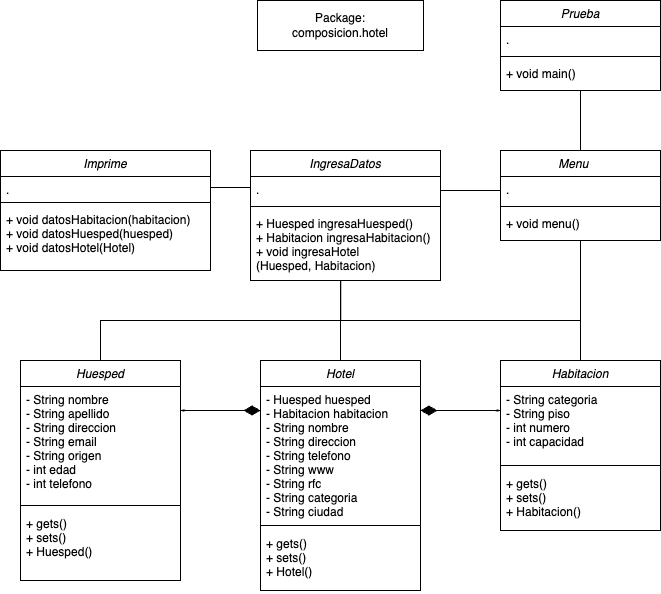

The diagram above was exported from draw.io. Its source (the exported page's mxGraphModel, read from the mxfile embedded in the PNG):
<mxGraphModel dx="1036" dy="1862" grid="1" gridSize="10" guides="1" tooltips="1" connect="1" arrows="1" fold="1" page="1" pageScale="1" pageWidth="827" pageHeight="1169" math="0" shadow="0">
  <root>
    <mxCell id="WIyWlLk6GJQsqaUBKTNV-0" />
    <mxCell id="WIyWlLk6GJQsqaUBKTNV-1" parent="WIyWlLk6GJQsqaUBKTNV-0" />
    <mxCell id="zkfFHV4jXpPFQw0GAbJ--0" value="Prueba" style="swimlane;fontStyle=2;align=center;verticalAlign=top;childLayout=stackLayout;horizontal=1;startSize=26;horizontalStack=0;resizeParent=1;resizeLast=0;collapsible=1;marginBottom=0;rounded=0;shadow=0;strokeWidth=1;" parent="WIyWlLk6GJQsqaUBKTNV-1" vertex="1">
      <mxGeometry x="640" y="-240" width="160" height="90" as="geometry">
        <mxRectangle x="230" y="140" width="160" height="26" as="alternateBounds" />
      </mxGeometry>
    </mxCell>
    <mxCell id="zkfFHV4jXpPFQw0GAbJ--3" value="." style="text;align=left;verticalAlign=top;spacingLeft=4;spacingRight=4;overflow=hidden;rotatable=0;points=[[0,0.5],[1,0.5]];portConstraint=eastwest;rounded=0;shadow=0;html=0;" parent="zkfFHV4jXpPFQw0GAbJ--0" vertex="1">
      <mxGeometry y="26" width="160" height="26" as="geometry" />
    </mxCell>
    <mxCell id="zkfFHV4jXpPFQw0GAbJ--4" value="" style="line;html=1;strokeWidth=1;align=left;verticalAlign=middle;spacingTop=-1;spacingLeft=3;spacingRight=3;rotatable=0;labelPosition=right;points=[];portConstraint=eastwest;" parent="zkfFHV4jXpPFQw0GAbJ--0" vertex="1">
      <mxGeometry y="52" width="160" height="8" as="geometry" />
    </mxCell>
    <mxCell id="zkfFHV4jXpPFQw0GAbJ--5" value="+ void main()" style="text;align=left;verticalAlign=top;spacingLeft=4;spacingRight=4;overflow=hidden;rotatable=0;points=[[0,0.5],[1,0.5]];portConstraint=eastwest;" parent="zkfFHV4jXpPFQw0GAbJ--0" vertex="1">
      <mxGeometry y="60" width="160" height="26" as="geometry" />
    </mxCell>
    <mxCell id="88tuaGm8ZPLq8Zo6ch5z-22" value="Hotel" style="swimlane;fontStyle=2;align=center;verticalAlign=top;childLayout=stackLayout;horizontal=1;startSize=26;horizontalStack=0;resizeParent=1;resizeLast=0;collapsible=1;marginBottom=0;rounded=0;shadow=0;strokeWidth=1;" parent="WIyWlLk6GJQsqaUBKTNV-1" vertex="1">
      <mxGeometry x="400" y="120" width="160" height="230" as="geometry">
        <mxRectangle x="230" y="140" width="160" height="26" as="alternateBounds" />
      </mxGeometry>
    </mxCell>
    <mxCell id="88tuaGm8ZPLq8Zo6ch5z-23" value="- Huesped huesped&#10;- Habitacion habitacion&#10;- String nombre&#10;- String direccion&#10;- String telefono&#10;- String www&#10;- String rfc&#10;- String categoria&#10;- String ciudad" style="text;align=left;verticalAlign=top;spacingLeft=4;spacingRight=4;overflow=hidden;rotatable=0;points=[[0,0.5],[1,0.5]];portConstraint=eastwest;rounded=0;shadow=0;html=0;" parent="88tuaGm8ZPLq8Zo6ch5z-22" vertex="1">
      <mxGeometry y="26" width="160" height="134" as="geometry" />
    </mxCell>
    <mxCell id="88tuaGm8ZPLq8Zo6ch5z-24" value="" style="line;html=1;strokeWidth=1;align=left;verticalAlign=middle;spacingTop=-1;spacingLeft=3;spacingRight=3;rotatable=0;labelPosition=right;points=[];portConstraint=eastwest;" parent="88tuaGm8ZPLq8Zo6ch5z-22" vertex="1">
      <mxGeometry y="160" width="160" height="10" as="geometry" />
    </mxCell>
    <mxCell id="88tuaGm8ZPLq8Zo6ch5z-25" value="+ gets()&#10;+ sets()&#10;+ Hotel()" style="text;align=left;verticalAlign=top;spacingLeft=4;spacingRight=4;overflow=hidden;rotatable=0;points=[[0,0.5],[1,0.5]];portConstraint=eastwest;" parent="88tuaGm8ZPLq8Zo6ch5z-22" vertex="1">
      <mxGeometry y="170" width="160" height="60" as="geometry" />
    </mxCell>
    <mxCell id="88tuaGm8ZPLq8Zo6ch5z-26" value="Package:&lt;div&gt;composicion.hotel&lt;/div&gt;" style="html=1;whiteSpace=wrap;" parent="WIyWlLk6GJQsqaUBKTNV-1" vertex="1">
      <mxGeometry x="397" y="-240" width="166" height="50" as="geometry" />
    </mxCell>
    <mxCell id="62XWFQDao-uCVrNwWgj0-0" value="Habitacion" style="swimlane;fontStyle=2;align=center;verticalAlign=top;childLayout=stackLayout;horizontal=1;startSize=26;horizontalStack=0;resizeParent=1;resizeLast=0;collapsible=1;marginBottom=0;rounded=0;shadow=0;strokeWidth=1;strokeColor=default;fontFamily=Helvetica;fontSize=12;fontColor=default;fillColor=default;" parent="WIyWlLk6GJQsqaUBKTNV-1" vertex="1">
      <mxGeometry x="640" y="120" width="160" height="170" as="geometry">
        <mxRectangle x="230" y="140" width="160" height="26" as="alternateBounds" />
      </mxGeometry>
    </mxCell>
    <mxCell id="62XWFQDao-uCVrNwWgj0-1" value="- String categoria&#10;- String piso&#10;- int numero&#10;- int capacidad" style="text;align=left;verticalAlign=top;spacingLeft=4;spacingRight=4;overflow=hidden;rotatable=0;points=[[0,0.5],[1,0.5]];portConstraint=eastwest;rounded=0;shadow=0;html=0;fontFamily=Helvetica;fontSize=12;fontColor=default;fontStyle=0;" parent="62XWFQDao-uCVrNwWgj0-0" vertex="1">
      <mxGeometry y="26" width="160" height="74" as="geometry" />
    </mxCell>
    <mxCell id="62XWFQDao-uCVrNwWgj0-2" value="" style="line;html=1;strokeWidth=1;align=center;verticalAlign=top;spacingTop=-1;spacingLeft=3;spacingRight=3;rotatable=0;labelPosition=right;points=[];portConstraint=eastwest;rounded=0;shadow=0;strokeColor=default;fontFamily=Helvetica;fontSize=12;fontColor=default;fontStyle=2;fillColor=default;" parent="62XWFQDao-uCVrNwWgj0-0" vertex="1">
      <mxGeometry y="100" width="160" height="10" as="geometry" />
    </mxCell>
    <mxCell id="62XWFQDao-uCVrNwWgj0-3" value="+ gets()&#10;+ sets()&#10;+ Habitacion()" style="text;align=left;verticalAlign=top;spacingLeft=4;spacingRight=4;overflow=hidden;rotatable=0;points=[[0,0.5],[1,0.5]];portConstraint=eastwest;fontFamily=Helvetica;fontSize=12;fontColor=default;fontStyle=0;" parent="62XWFQDao-uCVrNwWgj0-0" vertex="1">
      <mxGeometry y="110" width="160" height="60" as="geometry" />
    </mxCell>
    <mxCell id="62XWFQDao-uCVrNwWgj0-4" value="Huesped" style="swimlane;fontStyle=2;align=center;verticalAlign=top;childLayout=stackLayout;horizontal=1;startSize=26;horizontalStack=0;resizeParent=1;resizeLast=0;collapsible=1;marginBottom=0;rounded=0;shadow=0;strokeWidth=1;strokeColor=default;fontFamily=Helvetica;fontSize=12;fontColor=default;fillColor=default;" parent="WIyWlLk6GJQsqaUBKTNV-1" vertex="1">
      <mxGeometry x="160" y="120" width="160" height="220" as="geometry">
        <mxRectangle x="230" y="140" width="160" height="26" as="alternateBounds" />
      </mxGeometry>
    </mxCell>
    <mxCell id="62XWFQDao-uCVrNwWgj0-5" value="- String nombre&#10;- String apellido&#10;- String direccion&#10;- String email&#10;- String origen&#10;- int edad&#10;- int telefono" style="text;align=left;verticalAlign=top;spacingLeft=4;spacingRight=4;overflow=hidden;rotatable=0;points=[[0,0.5],[1,0.5]];portConstraint=eastwest;rounded=0;shadow=0;html=0;fontFamily=Helvetica;fontSize=12;fontColor=default;fontStyle=0;" parent="62XWFQDao-uCVrNwWgj0-4" vertex="1">
      <mxGeometry y="26" width="160" height="114" as="geometry" />
    </mxCell>
    <mxCell id="62XWFQDao-uCVrNwWgj0-6" value="" style="line;html=1;strokeWidth=1;align=center;verticalAlign=top;spacingTop=-1;spacingLeft=3;spacingRight=3;rotatable=0;labelPosition=right;points=[];portConstraint=eastwest;rounded=0;shadow=0;strokeColor=default;fontFamily=Helvetica;fontSize=12;fontColor=default;fontStyle=2;fillColor=default;" parent="62XWFQDao-uCVrNwWgj0-4" vertex="1">
      <mxGeometry y="140" width="160" height="10" as="geometry" />
    </mxCell>
    <mxCell id="62XWFQDao-uCVrNwWgj0-7" value="+ gets()&#10;+ sets()&#10;+ Huesped()" style="text;align=left;verticalAlign=top;spacingLeft=4;spacingRight=4;overflow=hidden;rotatable=0;points=[[0,0.5],[1,0.5]];portConstraint=eastwest;fontFamily=Helvetica;fontSize=12;fontColor=default;fontStyle=0;" parent="62XWFQDao-uCVrNwWgj0-4" vertex="1">
      <mxGeometry y="150" width="160" height="50" as="geometry" />
    </mxCell>
    <mxCell id="62XWFQDao-uCVrNwWgj0-8" value="Imprime" style="swimlane;fontStyle=2;align=center;verticalAlign=top;childLayout=stackLayout;horizontal=1;startSize=26;horizontalStack=0;resizeParent=1;resizeLast=0;collapsible=1;marginBottom=0;rounded=0;shadow=0;strokeWidth=1;" parent="WIyWlLk6GJQsqaUBKTNV-1" vertex="1">
      <mxGeometry x="140" y="-90" width="210" height="120" as="geometry">
        <mxRectangle x="230" y="140" width="160" height="26" as="alternateBounds" />
      </mxGeometry>
    </mxCell>
    <mxCell id="62XWFQDao-uCVrNwWgj0-9" value="." style="text;align=left;verticalAlign=top;spacingLeft=4;spacingRight=4;overflow=hidden;rotatable=0;points=[[0,0.5],[1,0.5]];portConstraint=eastwest;rounded=0;shadow=0;html=0;" parent="62XWFQDao-uCVrNwWgj0-8" vertex="1">
      <mxGeometry y="26" width="210" height="22" as="geometry" />
    </mxCell>
    <mxCell id="62XWFQDao-uCVrNwWgj0-10" value="" style="line;html=1;strokeWidth=1;align=left;verticalAlign=middle;spacingTop=-1;spacingLeft=3;spacingRight=3;rotatable=0;labelPosition=right;points=[];portConstraint=eastwest;" parent="62XWFQDao-uCVrNwWgj0-8" vertex="1">
      <mxGeometry y="48" width="210" height="8" as="geometry" />
    </mxCell>
    <mxCell id="62XWFQDao-uCVrNwWgj0-11" value="+ void datosHabitacion(habitacion)&#10;+ void datosHuesped(huesped)&#10;+ void datosHotel(Hotel)" style="text;align=left;verticalAlign=top;spacingLeft=4;spacingRight=4;overflow=hidden;rotatable=0;points=[[0,0.5],[1,0.5]];portConstraint=eastwest;" parent="62XWFQDao-uCVrNwWgj0-8" vertex="1">
      <mxGeometry y="56" width="210" height="60" as="geometry" />
    </mxCell>
    <mxCell id="62XWFQDao-uCVrNwWgj0-19" value="" style="endArrow=open;html=1;endSize=12;startArrow=diamondThin;startSize=14;startFill=1;edgeStyle=orthogonalEdgeStyle;align=left;verticalAlign=bottom;rounded=0;" parent="WIyWlLk6GJQsqaUBKTNV-1" edge="1">
      <mxGeometry x="-1" y="3" relative="1" as="geometry">
        <mxPoint x="560" y="170" as="sourcePoint" />
        <mxPoint x="640" y="170" as="targetPoint" />
        <mxPoint as="offset" />
      </mxGeometry>
    </mxCell>
    <mxCell id="62XWFQDao-uCVrNwWgj0-22" value="" style="rounded=0;whiteSpace=wrap;html=1;strokeColor=none;" parent="WIyWlLk6GJQsqaUBKTNV-1" vertex="1">
      <mxGeometry x="599" y="160" width="39" height="9" as="geometry" />
    </mxCell>
    <mxCell id="62XWFQDao-uCVrNwWgj0-24" value="" style="rounded=0;whiteSpace=wrap;html=1;strokeColor=none;" parent="WIyWlLk6GJQsqaUBKTNV-1" vertex="1">
      <mxGeometry x="600" y="171" width="39" height="9" as="geometry" />
    </mxCell>
    <mxCell id="62XWFQDao-uCVrNwWgj0-28" value="" style="group;rotation=-180;" parent="WIyWlLk6GJQsqaUBKTNV-1" vertex="1" connectable="0">
      <mxGeometry x="320" y="160" width="80" height="20" as="geometry" />
    </mxCell>
    <mxCell id="62XWFQDao-uCVrNwWgj0-25" value="" style="endArrow=open;html=1;endSize=12;startArrow=diamondThin;startSize=14;startFill=1;edgeStyle=orthogonalEdgeStyle;align=left;verticalAlign=bottom;rounded=0;" parent="62XWFQDao-uCVrNwWgj0-28" edge="1">
      <mxGeometry x="-1" y="3" relative="1" as="geometry">
        <mxPoint x="80" y="10" as="sourcePoint" />
        <mxPoint y="10" as="targetPoint" />
        <mxPoint as="offset" />
      </mxGeometry>
    </mxCell>
    <mxCell id="62XWFQDao-uCVrNwWgj0-26" value="" style="rounded=0;whiteSpace=wrap;html=1;strokeColor=none;rotation=-180;" parent="62XWFQDao-uCVrNwWgj0-28" vertex="1">
      <mxGeometry x="2" y="11" width="39" height="9" as="geometry" />
    </mxCell>
    <mxCell id="62XWFQDao-uCVrNwWgj0-27" value="" style="rounded=0;whiteSpace=wrap;html=1;strokeColor=none;rotation=-180;" parent="62XWFQDao-uCVrNwWgj0-28" vertex="1">
      <mxGeometry x="1" width="39" height="9" as="geometry" />
    </mxCell>
    <mxCell id="62XWFQDao-uCVrNwWgj0-29" value="IngresaDatos" style="swimlane;fontStyle=2;align=center;verticalAlign=top;childLayout=stackLayout;horizontal=1;startSize=26;horizontalStack=0;resizeParent=1;resizeLast=0;collapsible=1;marginBottom=0;rounded=0;shadow=0;strokeWidth=1;" parent="WIyWlLk6GJQsqaUBKTNV-1" vertex="1">
      <mxGeometry x="390" y="-90" width="190" height="130" as="geometry">
        <mxRectangle x="230" y="140" width="160" height="26" as="alternateBounds" />
      </mxGeometry>
    </mxCell>
    <mxCell id="62XWFQDao-uCVrNwWgj0-30" value="." style="text;align=left;verticalAlign=top;spacingLeft=4;spacingRight=4;overflow=hidden;rotatable=0;points=[[0,0.5],[1,0.5]];portConstraint=eastwest;rounded=0;shadow=0;html=0;" parent="62XWFQDao-uCVrNwWgj0-29" vertex="1">
      <mxGeometry y="26" width="190" height="26" as="geometry" />
    </mxCell>
    <mxCell id="62XWFQDao-uCVrNwWgj0-31" value="" style="line;html=1;strokeWidth=1;align=left;verticalAlign=middle;spacingTop=-1;spacingLeft=3;spacingRight=3;rotatable=0;labelPosition=right;points=[];portConstraint=eastwest;" parent="62XWFQDao-uCVrNwWgj0-29" vertex="1">
      <mxGeometry y="52" width="190" height="8" as="geometry" />
    </mxCell>
    <mxCell id="62XWFQDao-uCVrNwWgj0-32" value="+ Huesped ingresaHuesped()&#10;+ Habitacion ingresaHabitacion()&#10;+ void ingresaHotel&#10;(Huesped, Habitacion)&#10;&#10;" style="text;align=left;verticalAlign=top;spacingLeft=4;spacingRight=4;overflow=hidden;rotatable=0;points=[[0,0.5],[1,0.5]];portConstraint=eastwest;" parent="62XWFQDao-uCVrNwWgj0-29" vertex="1">
      <mxGeometry y="60" width="190" height="70" as="geometry" />
    </mxCell>
    <mxCell id="62XWFQDao-uCVrNwWgj0-33" value="Menu    " style="swimlane;fontStyle=2;align=center;verticalAlign=top;childLayout=stackLayout;horizontal=1;startSize=26;horizontalStack=0;resizeParent=1;resizeLast=0;collapsible=1;marginBottom=0;rounded=0;shadow=0;strokeWidth=1;" parent="WIyWlLk6GJQsqaUBKTNV-1" vertex="1">
      <mxGeometry x="640" y="-90" width="160" height="90" as="geometry">
        <mxRectangle x="230" y="140" width="160" height="26" as="alternateBounds" />
      </mxGeometry>
    </mxCell>
    <mxCell id="62XWFQDao-uCVrNwWgj0-34" value="." style="text;align=left;verticalAlign=top;spacingLeft=4;spacingRight=4;overflow=hidden;rotatable=0;points=[[0,0.5],[1,0.5]];portConstraint=eastwest;rounded=0;shadow=0;html=0;" parent="62XWFQDao-uCVrNwWgj0-33" vertex="1">
      <mxGeometry y="26" width="160" height="26" as="geometry" />
    </mxCell>
    <mxCell id="62XWFQDao-uCVrNwWgj0-35" value="" style="line;html=1;strokeWidth=1;align=left;verticalAlign=middle;spacingTop=-1;spacingLeft=3;spacingRight=3;rotatable=0;labelPosition=right;points=[];portConstraint=eastwest;" parent="62XWFQDao-uCVrNwWgj0-33" vertex="1">
      <mxGeometry y="52" width="160" height="8" as="geometry" />
    </mxCell>
    <mxCell id="62XWFQDao-uCVrNwWgj0-36" value="+ void menu()" style="text;align=left;verticalAlign=top;spacingLeft=4;spacingRight=4;overflow=hidden;rotatable=0;points=[[0,0.5],[1,0.5]];portConstraint=eastwest;" parent="62XWFQDao-uCVrNwWgj0-33" vertex="1">
      <mxGeometry y="60" width="160" height="26" as="geometry" />
    </mxCell>
    <mxCell id="62XWFQDao-uCVrNwWgj0-38" value="" style="endArrow=none;html=1;edgeStyle=orthogonalEdgeStyle;rounded=0;exitX=1;exitY=0.5;exitDx=0;exitDy=0;entryX=0;entryY=0.423;entryDx=0;entryDy=0;entryPerimeter=0;" parent="WIyWlLk6GJQsqaUBKTNV-1" source="62XWFQDao-uCVrNwWgj0-9" target="62XWFQDao-uCVrNwWgj0-30" edge="1">
      <mxGeometry relative="1" as="geometry">
        <mxPoint x="320" y="10" as="sourcePoint" />
        <mxPoint x="480" y="10" as="targetPoint" />
      </mxGeometry>
    </mxCell>
    <mxCell id="62XWFQDao-uCVrNwWgj0-42" value="" style="endArrow=none;html=1;edgeStyle=orthogonalEdgeStyle;rounded=0;entryX=0;entryY=0.423;entryDx=0;entryDy=0;entryPerimeter=0;" parent="WIyWlLk6GJQsqaUBKTNV-1" edge="1">
      <mxGeometry relative="1" as="geometry">
        <mxPoint x="580" y="-50" as="sourcePoint" />
        <mxPoint x="640" y="-50" as="targetPoint" />
      </mxGeometry>
    </mxCell>
    <mxCell id="62XWFQDao-uCVrNwWgj0-43" value="" style="endArrow=none;html=1;edgeStyle=orthogonalEdgeStyle;rounded=0;exitX=0.5;exitY=1;exitDx=0;exitDy=0;entryX=0.5;entryY=0;entryDx=0;entryDy=0;" parent="WIyWlLk6GJQsqaUBKTNV-1" source="zkfFHV4jXpPFQw0GAbJ--0" target="62XWFQDao-uCVrNwWgj0-33" edge="1">
      <mxGeometry relative="1" as="geometry">
        <mxPoint x="580" y="-40" as="sourcePoint" />
        <mxPoint x="650" y="-40" as="targetPoint" />
      </mxGeometry>
    </mxCell>
    <mxCell id="6swNUy1-KjJKB-WXcvD0-0" value="" style="endArrow=none;html=1;rounded=0;entryX=0.475;entryY=1.001;entryDx=0;entryDy=0;entryPerimeter=0;exitX=0.5;exitY=0;exitDx=0;exitDy=0;" edge="1" parent="WIyWlLk6GJQsqaUBKTNV-1" source="88tuaGm8ZPLq8Zo6ch5z-22" target="62XWFQDao-uCVrNwWgj0-32">
      <mxGeometry width="50" height="50" relative="1" as="geometry">
        <mxPoint x="480" y="70" as="sourcePoint" />
        <mxPoint x="540" as="targetPoint" />
      </mxGeometry>
    </mxCell>
    <mxCell id="6swNUy1-KjJKB-WXcvD0-1" value="" style="endArrow=none;html=1;rounded=0;exitX=0.5;exitY=0;exitDx=0;exitDy=0;" edge="1" parent="WIyWlLk6GJQsqaUBKTNV-1" source="62XWFQDao-uCVrNwWgj0-4">
      <mxGeometry width="50" height="50" relative="1" as="geometry">
        <mxPoint x="490" y="130" as="sourcePoint" />
        <mxPoint x="480" y="40" as="targetPoint" />
        <Array as="points">
          <mxPoint x="240" y="80" />
          <mxPoint x="480" y="80" />
          <mxPoint x="480" y="60" />
        </Array>
      </mxGeometry>
    </mxCell>
    <mxCell id="6swNUy1-KjJKB-WXcvD0-2" value="" style="endArrow=none;html=1;rounded=0;exitX=0.5;exitY=0;exitDx=0;exitDy=0;" edge="1" parent="WIyWlLk6GJQsqaUBKTNV-1" source="62XWFQDao-uCVrNwWgj0-0">
      <mxGeometry width="50" height="50" relative="1" as="geometry">
        <mxPoint x="250" y="130" as="sourcePoint" />
        <mxPoint x="480" y="40" as="targetPoint" />
        <Array as="points">
          <mxPoint x="720" y="80" />
          <mxPoint x="480" y="80" />
          <mxPoint x="480" y="60" />
        </Array>
      </mxGeometry>
    </mxCell>
    <mxCell id="6swNUy1-KjJKB-WXcvD0-3" value="" style="endArrow=none;html=1;rounded=0;entryX=0.5;entryY=1;entryDx=0;entryDy=0;" edge="1" parent="WIyWlLk6GJQsqaUBKTNV-1" target="62XWFQDao-uCVrNwWgj0-33">
      <mxGeometry width="50" height="50" relative="1" as="geometry">
        <mxPoint x="720" y="80" as="sourcePoint" />
        <mxPoint x="790" y="30" as="targetPoint" />
      </mxGeometry>
    </mxCell>
  </root>
</mxGraphModel>